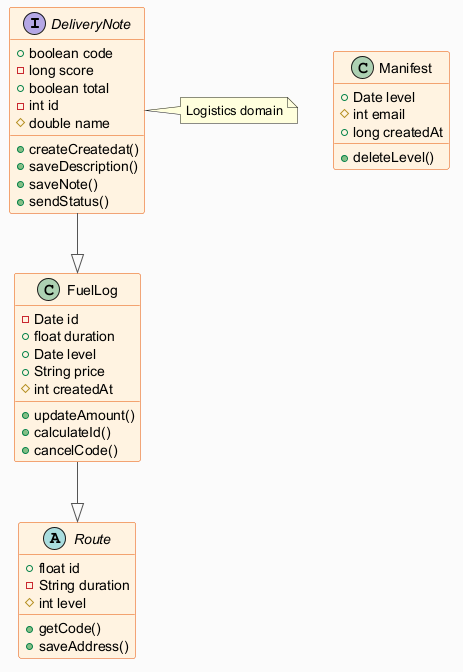

The diagram above was rendered by PlantUML. Its source (embedded in the PNG):
@startuml
skinparam backgroundColor #FAFAFA
skinparam classBackgroundColor #FFF3E0
skinparam classBorderColor #E65100
skinparam ArrowColor #555555
interface DeliveryNote {
  +boolean code
  -long score
  +boolean total
  -int id
  #double name
  +createCreatedat()
  +saveDescription()
  +saveNote()
  +sendStatus()
}
abstract class Route {
  +float id
  -String duration
  #int level
  +getCode()
  +saveAddress()
}
class Manifest {
  +Date level
  #int email
  +long createdAt
  +deleteLevel()
}
class FuelLog {
  -Date id
  +float duration
  +Date level
  +String price
  #int createdAt
  +updateAmount()
  +calculateId()
  +cancelCode()
}
DeliveryNote --|> FuelLog
FuelLog --|> Route
note right of DeliveryNote : Logistics domain
@enduml